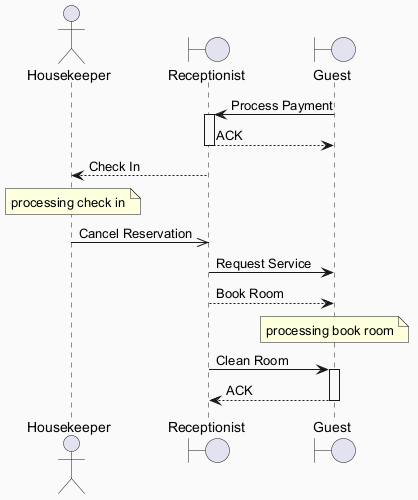

The diagram above was rendered by PlantUML. Its source (embedded in the PNG):
@startuml
skinparam backgroundColor #FAFAFA
skinparam classBackgroundColor #FFF3E0
skinparam classBorderColor #E65100
actor "Housekeeper" as H
boundary "Receptionist" as R
boundary "Guest" as G
G -> R : Process Payment
activate R
R --> G : ACK
deactivate R
R --> H : Check In
note over H : processing check in
H ->> R : Cancel Reservation
R -> G : Request Service
R --> G : Book Room
note over G : processing book room
R -> G : Clean Room
activate G
G --> R : ACK
deactivate G
@enduml